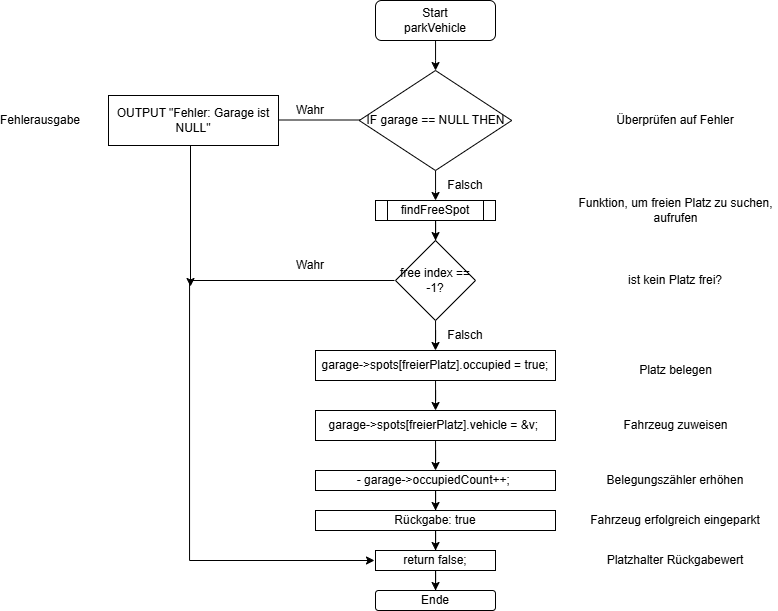

The diagram above was exported from draw.io. Its source (the exported page's mxGraphModel, read from the mxfile embedded in the PNG):
<mxGraphModel dx="992" dy="502" grid="1" gridSize="10" guides="1" tooltips="1" connect="1" arrows="1" fold="1" page="1" pageScale="1" pageWidth="1169" pageHeight="1654" math="0" shadow="0">
  <root>
    <mxCell id="0" />
    <mxCell id="1" parent="0" />
    <mxCell id="CQAYgxXUwiejRw6OLVpP-6" edge="1" parent="1" source="CQAYgxXUwiejRw6OLVpP-2" style="edgeStyle=orthogonalEdgeStyle;rounded=0;orthogonalLoop=1;jettySize=auto;html=1;" target="CQAYgxXUwiejRw6OLVpP-5" value="">
      <mxGeometry relative="1" as="geometry" />
    </mxCell>
    <mxCell id="CQAYgxXUwiejRw6OLVpP-2" parent="1" style="rounded=1;whiteSpace=wrap;html=1;" value="Start&lt;br&gt;parkVehicle" vertex="1">
      <mxGeometry height="40" width="120" x="465" y="20" as="geometry" />
    </mxCell>
    <mxCell id="CQAYgxXUwiejRw6OLVpP-9" edge="1" parent="1" style="edgeStyle=orthogonalEdgeStyle;rounded=0;orthogonalLoop=1;jettySize=auto;html=1;">
      <mxGeometry relative="1" as="geometry">
        <mxPoint x="508.75" y="139.5" as="sourcePoint" />
        <mxPoint x="300" y="139.5" as="targetPoint" />
      </mxGeometry>
    </mxCell>
    <mxCell id="CQAYgxXUwiejRw6OLVpP-67" edge="1" parent="1" source="CQAYgxXUwiejRw6OLVpP-5" style="edgeStyle=orthogonalEdgeStyle;rounded=0;orthogonalLoop=1;jettySize=auto;html=1;" target="CQAYgxXUwiejRw6OLVpP-64" value="">
      <mxGeometry relative="1" as="geometry" />
    </mxCell>
    <mxCell id="CQAYgxXUwiejRw6OLVpP-5" parent="1" style="rhombus;whiteSpace=wrap;html=1;" value="IF garage == NULL THEN" vertex="1">
      <mxGeometry height="100" width="152.5" x="448.75" y="90" as="geometry" />
    </mxCell>
    <mxCell id="CQAYgxXUwiejRw6OLVpP-63" edge="1" parent="1" style="edgeStyle=orthogonalEdgeStyle;rounded=0;orthogonalLoop=1;jettySize=auto;html=1;">
      <mxGeometry relative="1" as="geometry">
        <mxPoint x="280" y="141" as="sourcePoint" />
        <mxPoint x="280" y="306" as="targetPoint" />
      </mxGeometry>
    </mxCell>
    <mxCell id="CQAYgxXUwiejRw6OLVpP-10" parent="1" style="rounded=0;whiteSpace=wrap;html=1;" value="&lt;div&gt;OUTPUT &quot;Fehler: Garage ist NULL&quot;&lt;/div&gt;" vertex="1">
      <mxGeometry height="50" width="170" x="198" y="115" as="geometry" />
    </mxCell>
    <mxCell id="CQAYgxXUwiejRw6OLVpP-15" parent="1" style="text;html=1;whiteSpace=wrap;strokeColor=none;fillColor=none;align=center;verticalAlign=middle;rounded=0;" value="Überprüfen auf Fehler" vertex="1">
      <mxGeometry height="30" width="170" x="680" y="125" as="geometry" />
    </mxCell>
    <mxCell id="CQAYgxXUwiejRw6OLVpP-16" parent="1" style="text;html=1;whiteSpace=wrap;strokeColor=none;fillColor=none;align=center;verticalAlign=middle;rounded=0;" value="Fehlerausgabe" vertex="1">
      <mxGeometry height="30" width="60" x="100" y="125" as="geometry" />
    </mxCell>
    <mxCell id="CQAYgxXUwiejRw6OLVpP-17" parent="1" style="text;html=1;whiteSpace=wrap;strokeColor=none;fillColor=none;align=center;verticalAlign=middle;rounded=0;" value="Wahr" vertex="1">
      <mxGeometry height="30" width="60" x="370" y="115" as="geometry" />
    </mxCell>
    <mxCell id="CQAYgxXUwiejRw6OLVpP-18" parent="1" style="text;html=1;whiteSpace=wrap;strokeColor=none;fillColor=none;align=center;verticalAlign=middle;rounded=0;" value="Falsch" vertex="1">
      <mxGeometry height="30" width="60" x="525" y="190" as="geometry" />
    </mxCell>
    <mxCell id="CQAYgxXUwiejRw6OLVpP-19" parent="1" style="text;html=1;whiteSpace=wrap;strokeColor=none;fillColor=none;align=center;verticalAlign=middle;rounded=0;" value="ist kein Platz frei?" vertex="1">
      <mxGeometry height="30" width="200" x="665" y="285" as="geometry" />
    </mxCell>
    <mxCell id="CQAYgxXUwiejRw6OLVpP-26" edge="1" parent="1" style="edgeStyle=orthogonalEdgeStyle;rounded=0;orthogonalLoop=1;jettySize=auto;html=1;entryX=0;entryY=0.5;entryDx=0;entryDy=0;" value="">
      <mxGeometry relative="1" as="geometry">
        <Array as="points">
          <mxPoint x="279" y="300" />
          <mxPoint x="279" y="580" />
        </Array>
        <mxPoint x="484" y="300" as="sourcePoint" />
        <mxPoint x="464" y="580" as="targetPoint" />
      </mxGeometry>
    </mxCell>
    <mxCell id="CQAYgxXUwiejRw6OLVpP-27" parent="1" style="text;html=1;whiteSpace=wrap;strokeColor=none;fillColor=none;align=center;verticalAlign=middle;rounded=0;" value="Wahr" vertex="1">
      <mxGeometry height="30" width="60" x="370" y="270" as="geometry" />
    </mxCell>
    <mxCell id="CQAYgxXUwiejRw6OLVpP-36" edge="1" parent="1" source="CQAYgxXUwiejRw6OLVpP-28" style="edgeStyle=orthogonalEdgeStyle;rounded=0;orthogonalLoop=1;jettySize=auto;html=1;" target="CQAYgxXUwiejRw6OLVpP-35" value="">
      <mxGeometry relative="1" as="geometry" />
    </mxCell>
    <mxCell id="CQAYgxXUwiejRw6OLVpP-28" parent="1" style="whiteSpace=wrap;html=1;" value="&amp;nbsp;garage-&amp;gt;spots[freierPlatz].occupied = true;&amp;nbsp;" vertex="1">
      <mxGeometry height="30" width="240" x="405" y="370" as="geometry" />
    </mxCell>
    <mxCell id="CQAYgxXUwiejRw6OLVpP-33" parent="1" style="text;html=1;whiteSpace=wrap;strokeColor=none;fillColor=none;align=center;verticalAlign=middle;rounded=0;" value="Falsch" vertex="1">
      <mxGeometry height="30" width="60" x="525" y="340" as="geometry" />
    </mxCell>
    <mxCell id="CQAYgxXUwiejRw6OLVpP-34" parent="1" style="text;html=1;whiteSpace=wrap;strokeColor=none;fillColor=none;align=center;verticalAlign=middle;rounded=0;" value="Platz belegen" vertex="1">
      <mxGeometry height="30" width="135" x="697.5" y="375" as="geometry" />
    </mxCell>
    <mxCell id="CQAYgxXUwiejRw6OLVpP-39" edge="1" parent="1" source="CQAYgxXUwiejRw6OLVpP-35" style="edgeStyle=orthogonalEdgeStyle;rounded=0;orthogonalLoop=1;jettySize=auto;html=1;" target="CQAYgxXUwiejRw6OLVpP-38" value="">
      <mxGeometry relative="1" as="geometry" />
    </mxCell>
    <mxCell id="CQAYgxXUwiejRw6OLVpP-35" parent="1" style="whiteSpace=wrap;html=1;" value="garage-&amp;gt;spots[freierPlatz].vehicle = &amp;amp;v;&amp;nbsp;" vertex="1">
      <mxGeometry height="30" width="240" x="405" y="430" as="geometry" />
    </mxCell>
    <mxCell id="CQAYgxXUwiejRw6OLVpP-37" parent="1" style="text;html=1;whiteSpace=wrap;strokeColor=none;fillColor=none;align=center;verticalAlign=middle;rounded=0;" value="Fahrzeug zuweisen" vertex="1">
      <mxGeometry height="30" width="125" x="702.5" y="430" as="geometry" />
    </mxCell>
    <mxCell id="CQAYgxXUwiejRw6OLVpP-46" edge="1" parent="1" source="CQAYgxXUwiejRw6OLVpP-38" style="edgeStyle=orthogonalEdgeStyle;rounded=0;orthogonalLoop=1;jettySize=auto;html=1;" target="CQAYgxXUwiejRw6OLVpP-45" value="">
      <mxGeometry relative="1" as="geometry" />
    </mxCell>
    <mxCell id="CQAYgxXUwiejRw6OLVpP-38" parent="1" style="whiteSpace=wrap;html=1;" value="- garage-&amp;gt;occupiedCount++;&amp;nbsp;" vertex="1">
      <mxGeometry height="20" width="240" x="405" y="490" as="geometry" />
    </mxCell>
    <mxCell id="CQAYgxXUwiejRw6OLVpP-42" parent="1" style="text;html=1;whiteSpace=wrap;strokeColor=none;fillColor=none;align=center;verticalAlign=middle;rounded=0;" value="Belegungszähler erhöhen" vertex="1">
      <mxGeometry height="30" width="140" x="695" y="485" as="geometry" />
    </mxCell>
    <mxCell id="CQAYgxXUwiejRw6OLVpP-49" edge="1" parent="1" source="CQAYgxXUwiejRw6OLVpP-45" style="edgeStyle=orthogonalEdgeStyle;rounded=0;orthogonalLoop=1;jettySize=auto;html=1;" target="CQAYgxXUwiejRw6OLVpP-48" value="">
      <mxGeometry relative="1" as="geometry" />
    </mxCell>
    <mxCell id="CQAYgxXUwiejRw6OLVpP-45" parent="1" style="whiteSpace=wrap;html=1;" value="&amp;nbsp;Rückgabe: true&amp;nbsp;" vertex="1">
      <mxGeometry height="20" width="240" x="405" y="530" as="geometry" />
    </mxCell>
    <mxCell id="CQAYgxXUwiejRw6OLVpP-47" parent="1" style="text;html=1;whiteSpace=wrap;strokeColor=none;fillColor=none;align=center;verticalAlign=middle;rounded=0;" value="Fahrzeug erfolgreich eingeparkt" vertex="1">
      <mxGeometry height="25" width="190" x="670" y="527.5" as="geometry" />
    </mxCell>
    <mxCell id="CQAYgxXUwiejRw6OLVpP-53" edge="1" parent="1" source="CQAYgxXUwiejRw6OLVpP-48" style="edgeStyle=orthogonalEdgeStyle;rounded=0;orthogonalLoop=1;jettySize=auto;html=1;" target="CQAYgxXUwiejRw6OLVpP-52" value="">
      <mxGeometry relative="1" as="geometry" />
    </mxCell>
    <mxCell id="CQAYgxXUwiejRw6OLVpP-48" parent="1" style="rounded=0;whiteSpace=wrap;html=1;" value="return false;" vertex="1">
      <mxGeometry height="20" width="120" x="465" y="570" as="geometry" />
    </mxCell>
    <mxCell id="CQAYgxXUwiejRw6OLVpP-50" parent="1" style="text;html=1;whiteSpace=wrap;strokeColor=none;fillColor=none;align=center;verticalAlign=middle;rounded=0;" value="Platzhalter Rückgabewert" vertex="1">
      <mxGeometry height="30" width="160" x="685" y="565" as="geometry" />
    </mxCell>
    <mxCell id="CQAYgxXUwiejRw6OLVpP-52" parent="1" style="rounded=1;whiteSpace=wrap;html=1;" value="Ende" vertex="1">
      <mxGeometry height="20" width="120" x="465" y="610" as="geometry" />
    </mxCell>
    <mxCell id="CQAYgxXUwiejRw6OLVpP-74" edge="1" parent="1" source="CQAYgxXUwiejRw6OLVpP-64" style="edgeStyle=orthogonalEdgeStyle;rounded=0;orthogonalLoop=1;jettySize=auto;html=1;" value="">
      <mxGeometry relative="1" as="geometry">
        <mxPoint x="525.047619047619" y="260.04761904761904" as="targetPoint" />
      </mxGeometry>
    </mxCell>
    <mxCell id="CQAYgxXUwiejRw6OLVpP-64" parent="1" style="shape=process;whiteSpace=wrap;html=1;backgroundOutline=1;" value="findFreeSpot" vertex="1">
      <mxGeometry height="20" width="120" x="465" y="220" as="geometry" />
    </mxCell>
    <mxCell id="CQAYgxXUwiejRw6OLVpP-77" edge="1" parent="1" source="CQAYgxXUwiejRw6OLVpP-75" style="edgeStyle=orthogonalEdgeStyle;rounded=0;orthogonalLoop=1;jettySize=auto;html=1;entryX=0.5;entryY=0;entryDx=0;entryDy=0;" target="CQAYgxXUwiejRw6OLVpP-28">
      <mxGeometry relative="1" as="geometry" />
    </mxCell>
    <mxCell id="CQAYgxXUwiejRw6OLVpP-75" parent="1" style="rhombus;whiteSpace=wrap;html=1;" value="free index == -1?" vertex="1">
      <mxGeometry height="80" width="80" x="485" y="260" as="geometry" />
    </mxCell>
    <mxCell id="CQAYgxXUwiejRw6OLVpP-78" parent="1" style="text;html=1;whiteSpace=wrap;strokeColor=none;fillColor=none;align=center;verticalAlign=middle;rounded=0;" value="Funktion, um freien Platz zu suchen, aufrufen" vertex="1">
      <mxGeometry height="30" width="205" x="662.5" y="215" as="geometry" />
    </mxCell>
  </root>
</mxGraphModel>